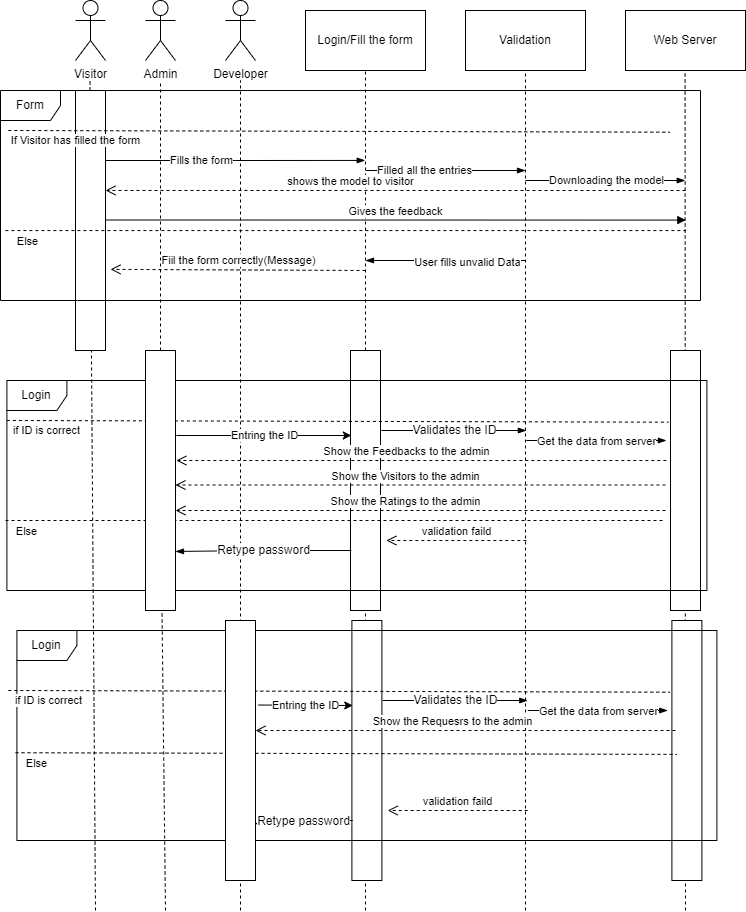

The diagram above was exported from draw.io. Its source (the exported page's mxGraphModel, read from the mxfile embedded in the PNG):
<mxGraphModel dx="868" dy="545" grid="1" gridSize="10" guides="1" tooltips="1" connect="1" arrows="1" fold="1" page="1" pageScale="1" pageWidth="850" pageHeight="1100" math="0" shadow="0">
  <root>
    <mxCell id="0" />
    <mxCell id="1" parent="0" />
    <mxCell id="7yOE4GwperlnLdtq78ro-1" value="Visitor" style="shape=umlActor;verticalLabelPosition=bottom;verticalAlign=top;html=1;outlineConnect=0;" parent="1" vertex="1">
      <mxGeometry x="110" y="130" width="30" height="60" as="geometry" />
    </mxCell>
    <mxCell id="7yOE4GwperlnLdtq78ro-2" value="Developer" style="shape=umlActor;verticalLabelPosition=bottom;verticalAlign=top;html=1;outlineConnect=0;" parent="1" vertex="1">
      <mxGeometry x="260" y="130" width="30" height="60" as="geometry" />
    </mxCell>
    <mxCell id="7yOE4GwperlnLdtq78ro-3" value="Admin" style="shape=umlActor;verticalLabelPosition=bottom;verticalAlign=top;html=1;outlineConnect=0;" parent="1" vertex="1">
      <mxGeometry x="180" y="130" width="30" height="60" as="geometry" />
    </mxCell>
    <mxCell id="7yOE4GwperlnLdtq78ro-8" value="" style="endArrow=none;dashed=1;html=1;rounded=0;startArrow=none;" parent="1" source="7yOE4GwperlnLdtq78ro-48" edge="1">
      <mxGeometry width="50" height="50" relative="1" as="geometry">
        <mxPoint x="130" y="880" as="sourcePoint" />
        <mxPoint x="124.5" y="210" as="targetPoint" />
      </mxGeometry>
    </mxCell>
    <mxCell id="7yOE4GwperlnLdtq78ro-9" value="" style="endArrow=none;dashed=1;html=1;rounded=0;" parent="1" edge="1">
      <mxGeometry width="50" height="50" relative="1" as="geometry">
        <mxPoint x="275" y="1040" as="sourcePoint" />
        <mxPoint x="275" y="210" as="targetPoint" />
      </mxGeometry>
    </mxCell>
    <mxCell id="7yOE4GwperlnLdtq78ro-10" value="" style="endArrow=none;dashed=1;html=1;rounded=0;startArrow=none;" parent="1" source="7yOE4GwperlnLdtq78ro-22" edge="1">
      <mxGeometry width="50" height="50" relative="1" as="geometry">
        <mxPoint x="195" y="880" as="sourcePoint" />
        <mxPoint x="195" y="210" as="targetPoint" />
      </mxGeometry>
    </mxCell>
    <mxCell id="7yOE4GwperlnLdtq78ro-12" value="Login/Fill the form" style="rounded=0;whiteSpace=wrap;html=1;" parent="1" vertex="1">
      <mxGeometry x="340" y="140" width="120" height="60" as="geometry" />
    </mxCell>
    <mxCell id="7yOE4GwperlnLdtq78ro-13" value="" style="endArrow=none;dashed=1;html=1;rounded=0;startArrow=none;" parent="1" source="7yOE4GwperlnLdtq78ro-24" edge="1">
      <mxGeometry width="50" height="50" relative="1" as="geometry">
        <mxPoint x="400" y="610" as="sourcePoint" />
        <mxPoint x="400" y="200" as="targetPoint" />
      </mxGeometry>
    </mxCell>
    <mxCell id="7yOE4GwperlnLdtq78ro-16" value="Validation" style="rounded=0;whiteSpace=wrap;html=1;" parent="1" vertex="1">
      <mxGeometry x="500" y="140" width="120" height="60" as="geometry" />
    </mxCell>
    <mxCell id="7yOE4GwperlnLdtq78ro-17" value="" style="endArrow=none;dashed=1;html=1;rounded=0;" parent="1" edge="1">
      <mxGeometry width="50" height="50" relative="1" as="geometry">
        <mxPoint x="560" y="1040" as="sourcePoint" />
        <mxPoint x="560" y="200" as="targetPoint" />
      </mxGeometry>
    </mxCell>
    <mxCell id="7yOE4GwperlnLdtq78ro-20" value="Web Server" style="rounded=0;whiteSpace=wrap;html=1;" parent="1" vertex="1">
      <mxGeometry x="660" y="140" width="120" height="60" as="geometry" />
    </mxCell>
    <mxCell id="7yOE4GwperlnLdtq78ro-21" value="" style="endArrow=none;dashed=1;html=1;rounded=0;" parent="1" edge="1">
      <mxGeometry width="50" height="50" relative="1" as="geometry">
        <mxPoint x="720" y="1040" as="sourcePoint" />
        <mxPoint x="719.58" y="200" as="targetPoint" />
      </mxGeometry>
    </mxCell>
    <mxCell id="7yOE4GwperlnLdtq78ro-23" value="Entring the ID" style="endArrow=classic;html=1;rounded=0;exitX=1;exitY=0.25;exitDx=0;exitDy=0;entryX=0;entryY=0.25;entryDx=0;entryDy=0;" parent="1" edge="1">
      <mxGeometry width="50" height="50" relative="1" as="geometry">
        <mxPoint x="210.84" y="565" as="sourcePoint" />
        <mxPoint x="385.84" y="565" as="targetPoint" />
      </mxGeometry>
    </mxCell>
    <mxCell id="7yOE4GwperlnLdtq78ro-24" value="" style="rounded=0;whiteSpace=wrap;html=1;" parent="1" vertex="1">
      <mxGeometry x="385" y="480" width="30" height="260" as="geometry" />
    </mxCell>
    <mxCell id="7yOE4GwperlnLdtq78ro-25" value="" style="endArrow=none;dashed=1;html=1;rounded=0;" parent="1" target="7yOE4GwperlnLdtq78ro-24" edge="1">
      <mxGeometry width="50" height="50" relative="1" as="geometry">
        <mxPoint x="400" y="1040" as="sourcePoint" />
        <mxPoint x="400" y="200" as="targetPoint" />
      </mxGeometry>
    </mxCell>
    <mxCell id="7yOE4GwperlnLdtq78ro-28" value="Validates the ID" style="edgeStyle=elbowEdgeStyle;fontSize=12;html=1;endArrow=blockThin;endFill=1;rounded=0;" parent="1" edge="1">
      <mxGeometry width="160" relative="1" as="geometry">
        <mxPoint x="415.84" y="560" as="sourcePoint" />
        <mxPoint x="560.84" y="560" as="targetPoint" />
      </mxGeometry>
    </mxCell>
    <mxCell id="7yOE4GwperlnLdtq78ro-31" value="" style="rounded=0;whiteSpace=wrap;html=1;" parent="1" vertex="1">
      <mxGeometry x="705" y="480" width="30" height="260" as="geometry" />
    </mxCell>
    <mxCell id="7yOE4GwperlnLdtq78ro-33" value="Login" style="shape=umlFrame;whiteSpace=wrap;html=1;" parent="1" vertex="1">
      <mxGeometry x="41.4" y="510" width="700" height="210" as="geometry" />
    </mxCell>
    <mxCell id="7yOE4GwperlnLdtq78ro-34" value="" style="edgeStyle=elbowEdgeStyle;fontSize=12;html=1;endArrow=blockThin;endFill=1;rounded=0;" parent="1" edge="1">
      <mxGeometry width="160" relative="1" as="geometry">
        <mxPoint x="560.84" y="570" as="sourcePoint" />
        <mxPoint x="700.84" y="570" as="targetPoint" />
      </mxGeometry>
    </mxCell>
    <mxCell id="7yOE4GwperlnLdtq78ro-35" value="Get the data from server" style="edgeLabel;html=1;align=center;verticalAlign=middle;resizable=0;points=[];" parent="7yOE4GwperlnLdtq78ro-34" vertex="1" connectable="0">
      <mxGeometry x="-0.2738" relative="1" as="geometry">
        <mxPoint x="19" as="offset" />
      </mxGeometry>
    </mxCell>
    <mxCell id="7yOE4GwperlnLdtq78ro-37" value="Show the Feedbacks to the admin" style="html=1;verticalAlign=bottom;endArrow=open;dashed=1;endSize=8;rounded=0;" parent="1" edge="1">
      <mxGeometry x="0.0618" relative="1" as="geometry">
        <mxPoint x="700.84" y="590" as="sourcePoint" />
        <mxPoint x="210.84" y="590" as="targetPoint" />
        <mxPoint as="offset" />
      </mxGeometry>
    </mxCell>
    <mxCell id="7yOE4GwperlnLdtq78ro-38" value="Else" style="endArrow=none;dashed=1;html=1;rounded=0;" parent="1" edge="1">
      <mxGeometry x="-0.9352" y="-11" width="50" height="50" relative="1" as="geometry">
        <mxPoint x="40" y="650" as="sourcePoint" />
        <mxPoint x="700" y="650" as="targetPoint" />
        <mxPoint as="offset" />
      </mxGeometry>
    </mxCell>
    <mxCell id="7yOE4GwperlnLdtq78ro-39" value="if ID is correct" style="endArrow=none;dashed=1;html=1;rounded=0;exitX=-0.002;exitY=0.582;exitDx=0;exitDy=0;exitPerimeter=0;entryX=0.943;entryY=0.59;entryDx=0;entryDy=0;entryPerimeter=0;" parent="1" edge="1">
      <mxGeometry x="-0.879" y="-10" width="50" height="50" relative="1" as="geometry">
        <mxPoint x="41.399999999999906" y="550" as="sourcePoint" />
        <mxPoint x="702.8999999999999" y="551.6800000000001" as="targetPoint" />
        <mxPoint as="offset" />
      </mxGeometry>
    </mxCell>
    <mxCell id="7yOE4GwperlnLdtq78ro-43" value="validation faild" style="html=1;verticalAlign=bottom;endArrow=open;dashed=1;endSize=8;rounded=0;" parent="1" edge="1">
      <mxGeometry relative="1" as="geometry">
        <mxPoint x="560.84" y="670" as="sourcePoint" />
        <mxPoint x="420.84" y="670" as="targetPoint" />
      </mxGeometry>
    </mxCell>
    <mxCell id="7yOE4GwperlnLdtq78ro-44" value="Retype password" style="edgeStyle=elbowEdgeStyle;fontSize=12;html=1;endArrow=blockThin;endFill=1;rounded=0;entryX=0.972;entryY=0.696;entryDx=0;entryDy=0;entryPerimeter=0;" parent="1" edge="1">
      <mxGeometry width="160" relative="1" as="geometry">
        <mxPoint x="385.84" y="680" as="sourcePoint" />
        <mxPoint x="210.00000000000009" y="680.96" as="targetPoint" />
      </mxGeometry>
    </mxCell>
    <mxCell id="7yOE4GwperlnLdtq78ro-22" value="" style="rounded=0;whiteSpace=wrap;html=1;" parent="1" vertex="1">
      <mxGeometry x="180" y="480" width="30" height="260" as="geometry" />
    </mxCell>
    <mxCell id="7yOE4GwperlnLdtq78ro-47" value="" style="endArrow=none;dashed=1;html=1;rounded=0;" parent="1" target="7yOE4GwperlnLdtq78ro-22" edge="1">
      <mxGeometry width="50" height="50" relative="1" as="geometry">
        <mxPoint x="200" y="1040" as="sourcePoint" />
        <mxPoint x="195" y="210" as="targetPoint" />
      </mxGeometry>
    </mxCell>
    <mxCell id="7yOE4GwperlnLdtq78ro-48" value="" style="rounded=0;whiteSpace=wrap;html=1;" parent="1" vertex="1">
      <mxGeometry x="110" y="220" width="30" height="260" as="geometry" />
    </mxCell>
    <mxCell id="7yOE4GwperlnLdtq78ro-49" value="" style="endArrow=none;dashed=1;html=1;rounded=0;startArrow=none;" parent="1" target="7yOE4GwperlnLdtq78ro-48" edge="1">
      <mxGeometry width="50" height="50" relative="1" as="geometry">
        <mxPoint x="130" y="1040" as="sourcePoint" />
        <mxPoint x="124.5" y="210" as="targetPoint" />
      </mxGeometry>
    </mxCell>
    <mxCell id="7yOE4GwperlnLdtq78ro-53" value="Form" style="shape=umlFrame;whiteSpace=wrap;html=1;" parent="1" vertex="1">
      <mxGeometry x="35" y="220" width="700" height="210" as="geometry" />
    </mxCell>
    <mxCell id="7yOE4GwperlnLdtq78ro-57" value="Else" style="endArrow=none;dashed=1;html=1;rounded=0;exitX=0.007;exitY=0.667;exitDx=0;exitDy=0;exitPerimeter=0;entryX=0.979;entryY=0.667;entryDx=0;entryDy=0;entryPerimeter=0;" parent="1" source="7yOE4GwperlnLdtq78ro-53" target="7yOE4GwperlnLdtq78ro-53" edge="1">
      <mxGeometry x="-0.9352" y="-11" width="50" height="50" relative="1" as="geometry">
        <mxPoint x="262.79999999999995" y="390" as="sourcePoint" />
        <mxPoint x="312.79999999999995" y="340" as="targetPoint" />
        <mxPoint as="offset" />
      </mxGeometry>
    </mxCell>
    <mxCell id="7yOE4GwperlnLdtq78ro-58" value="If Visitor has filled the form" style="endArrow=none;dashed=1;html=1;rounded=0;exitX=-0.002;exitY=0.582;exitDx=0;exitDy=0;exitPerimeter=0;entryX=0.943;entryY=0.59;entryDx=0;entryDy=0;entryPerimeter=0;" parent="1" edge="1">
      <mxGeometry x="-0.7967" y="-10" width="50" height="50" relative="1" as="geometry">
        <mxPoint x="42.79999999999986" y="260" as="sourcePoint" />
        <mxPoint x="704.2999999999996" y="261.68000000000006" as="targetPoint" />
        <mxPoint as="offset" />
      </mxGeometry>
    </mxCell>
    <mxCell id="7yOE4GwperlnLdtq78ro-61" value="" style="edgeStyle=elbowEdgeStyle;fontSize=12;html=1;endArrow=blockThin;endFill=1;rounded=0;entryX=0.521;entryY=0.333;entryDx=0;entryDy=0;entryPerimeter=0;" parent="1" target="7yOE4GwperlnLdtq78ro-53" edge="1">
      <mxGeometry width="160" relative="1" as="geometry">
        <mxPoint x="140" y="290" as="sourcePoint" />
        <mxPoint x="300" y="290" as="targetPoint" />
      </mxGeometry>
    </mxCell>
    <mxCell id="7yOE4GwperlnLdtq78ro-63" value="Fills the form" style="edgeLabel;html=1;align=center;verticalAlign=middle;resizable=0;points=[];" parent="7yOE4GwperlnLdtq78ro-61" vertex="1" connectable="0">
      <mxGeometry x="-0.2686" y="1" relative="1" as="geometry">
        <mxPoint as="offset" />
      </mxGeometry>
    </mxCell>
    <mxCell id="7yOE4GwperlnLdtq78ro-64" value="" style="edgeStyle=elbowEdgeStyle;fontSize=12;html=1;endArrow=blockThin;endFill=1;rounded=0;" parent="1" edge="1">
      <mxGeometry width="160" relative="1" as="geometry">
        <mxPoint x="400.3" y="300" as="sourcePoint" />
        <mxPoint x="560" y="300" as="targetPoint" />
      </mxGeometry>
    </mxCell>
    <mxCell id="7yOE4GwperlnLdtq78ro-65" value="Filled all the entries" style="edgeLabel;html=1;align=center;verticalAlign=middle;resizable=0;points=[];" parent="7yOE4GwperlnLdtq78ro-64" vertex="1" connectable="0">
      <mxGeometry x="-0.2686" y="1" relative="1" as="geometry">
        <mxPoint as="offset" />
      </mxGeometry>
    </mxCell>
    <mxCell id="7yOE4GwperlnLdtq78ro-66" value="" style="edgeStyle=elbowEdgeStyle;fontSize=12;html=1;endArrow=blockThin;endFill=1;rounded=0;" parent="1" edge="1">
      <mxGeometry width="160" relative="1" as="geometry">
        <mxPoint x="560" y="310" as="sourcePoint" />
        <mxPoint x="719.7" y="310" as="targetPoint" />
      </mxGeometry>
    </mxCell>
    <mxCell id="7yOE4GwperlnLdtq78ro-67" value="Downloading the model" style="edgeLabel;html=1;align=center;verticalAlign=middle;resizable=0;points=[];" parent="7yOE4GwperlnLdtq78ro-66" vertex="1" connectable="0">
      <mxGeometry x="-0.2686" y="1" relative="1" as="geometry">
        <mxPoint x="22" as="offset" />
      </mxGeometry>
    </mxCell>
    <mxCell id="7yOE4GwperlnLdtq78ro-68" value="shows the model to visitor" style="html=1;verticalAlign=bottom;endArrow=open;dashed=1;endSize=8;rounded=0;entryX=0.15;entryY=0.476;entryDx=0;entryDy=0;entryPerimeter=0;" parent="1" target="7yOE4GwperlnLdtq78ro-53" edge="1">
      <mxGeometry x="0.1552" relative="1" as="geometry">
        <mxPoint x="720" y="320" as="sourcePoint" />
        <mxPoint x="640" y="320" as="targetPoint" />
        <mxPoint as="offset" />
      </mxGeometry>
    </mxCell>
    <mxCell id="7yOE4GwperlnLdtq78ro-69" value="Gives the feedback" style="html=1;verticalAlign=bottom;endArrow=block;rounded=0;entryX=0.979;entryY=0.617;entryDx=0;entryDy=0;entryPerimeter=0;" parent="1" target="7yOE4GwperlnLdtq78ro-53" edge="1">
      <mxGeometry width="80" relative="1" as="geometry">
        <mxPoint x="140" y="349.5" as="sourcePoint" />
        <mxPoint x="220" y="349.5" as="targetPoint" />
      </mxGeometry>
    </mxCell>
    <mxCell id="7yOE4GwperlnLdtq78ro-70" value="Entring the ID" style="endArrow=classic;html=1;rounded=0;exitX=1.093;exitY=0.325;exitDx=0;exitDy=0;entryX=0;entryY=0.25;entryDx=0;entryDy=0;exitPerimeter=0;" parent="1" source="7yOE4GwperlnLdtq78ro-82" edge="1">
      <mxGeometry width="50" height="50" relative="1" as="geometry">
        <mxPoint x="212.23999999999992" y="835" as="sourcePoint" />
        <mxPoint x="387.2399999999999" y="835" as="targetPoint" />
      </mxGeometry>
    </mxCell>
    <mxCell id="7yOE4GwperlnLdtq78ro-71" value="" style="rounded=0;whiteSpace=wrap;html=1;" parent="1" vertex="1">
      <mxGeometry x="386.4" y="750" width="30" height="260" as="geometry" />
    </mxCell>
    <mxCell id="7yOE4GwperlnLdtq78ro-72" value="Validates the ID" style="edgeStyle=elbowEdgeStyle;fontSize=12;html=1;endArrow=blockThin;endFill=1;rounded=0;" parent="1" edge="1">
      <mxGeometry width="160" relative="1" as="geometry">
        <mxPoint x="417.2399999999999" y="830" as="sourcePoint" />
        <mxPoint x="562.2400000000001" y="830" as="targetPoint" />
      </mxGeometry>
    </mxCell>
    <mxCell id="7yOE4GwperlnLdtq78ro-73" value="" style="rounded=0;whiteSpace=wrap;html=1;" parent="1" vertex="1">
      <mxGeometry x="706.4" y="750" width="30" height="260" as="geometry" />
    </mxCell>
    <mxCell id="7yOE4GwperlnLdtq78ro-74" value="Login" style="shape=umlFrame;whiteSpace=wrap;html=1;" parent="1" vertex="1">
      <mxGeometry x="51.4" y="760" width="700" height="210" as="geometry" />
    </mxCell>
    <mxCell id="7yOE4GwperlnLdtq78ro-75" value="" style="edgeStyle=elbowEdgeStyle;fontSize=12;html=1;endArrow=blockThin;endFill=1;rounded=0;" parent="1" edge="1">
      <mxGeometry width="160" relative="1" as="geometry">
        <mxPoint x="562.2400000000001" y="840" as="sourcePoint" />
        <mxPoint x="702.2400000000001" y="840" as="targetPoint" />
      </mxGeometry>
    </mxCell>
    <mxCell id="7yOE4GwperlnLdtq78ro-76" value="Get the data from server" style="edgeLabel;html=1;align=center;verticalAlign=middle;resizable=0;points=[];" parent="7yOE4GwperlnLdtq78ro-75" vertex="1" connectable="0">
      <mxGeometry x="-0.2738" relative="1" as="geometry">
        <mxPoint x="19" as="offset" />
      </mxGeometry>
    </mxCell>
    <mxCell id="7yOE4GwperlnLdtq78ro-77" value="Show the Requesrs to the admin" style="html=1;verticalAlign=bottom;endArrow=open;dashed=1;endSize=8;rounded=0;" parent="1" edge="1">
      <mxGeometry x="0.0618" relative="1" as="geometry">
        <mxPoint x="710" y="860" as="sourcePoint" />
        <mxPoint x="289.99999999999994" y="860" as="targetPoint" />
        <mxPoint as="offset" />
      </mxGeometry>
    </mxCell>
    <mxCell id="7yOE4GwperlnLdtq78ro-78" value="Else" style="endArrow=none;dashed=1;html=1;rounded=0;exitX=-0.002;exitY=0.582;exitDx=0;exitDy=0;exitPerimeter=0;entryX=0.943;entryY=0.59;entryDx=0;entryDy=0;entryPerimeter=0;" parent="1" source="7yOE4GwperlnLdtq78ro-74" target="7yOE4GwperlnLdtq78ro-74" edge="1">
      <mxGeometry x="-0.9352" y="-11" width="50" height="50" relative="1" as="geometry">
        <mxPoint x="262.79999999999995" y="950" as="sourcePoint" />
        <mxPoint x="312.79999999999995" y="900" as="targetPoint" />
        <mxPoint as="offset" />
      </mxGeometry>
    </mxCell>
    <mxCell id="7yOE4GwperlnLdtq78ro-79" value="if ID is correct" style="endArrow=none;dashed=1;html=1;rounded=0;exitX=-0.002;exitY=0.582;exitDx=0;exitDy=0;exitPerimeter=0;entryX=0.943;entryY=0.59;entryDx=0;entryDy=0;entryPerimeter=0;" parent="1" edge="1">
      <mxGeometry x="-0.879" y="-10" width="50" height="50" relative="1" as="geometry">
        <mxPoint x="42.79999999999986" y="820" as="sourcePoint" />
        <mxPoint x="704.2999999999996" y="821.6800000000001" as="targetPoint" />
        <mxPoint as="offset" />
      </mxGeometry>
    </mxCell>
    <mxCell id="7yOE4GwperlnLdtq78ro-80" value="validation faild" style="html=1;verticalAlign=bottom;endArrow=open;dashed=1;endSize=8;rounded=0;" parent="1" edge="1">
      <mxGeometry relative="1" as="geometry">
        <mxPoint x="562.2400000000001" y="940" as="sourcePoint" />
        <mxPoint x="422.2399999999999" y="940" as="targetPoint" />
      </mxGeometry>
    </mxCell>
    <mxCell id="7yOE4GwperlnLdtq78ro-81" value="Retype password" style="edgeStyle=elbowEdgeStyle;fontSize=12;html=1;endArrow=blockThin;endFill=1;rounded=0;entryX=0.978;entryY=0.781;entryDx=0;entryDy=0;entryPerimeter=0;" parent="1" target="7yOE4GwperlnLdtq78ro-82" edge="1">
      <mxGeometry width="160" relative="1" as="geometry">
        <mxPoint x="387.2399999999999" y="950" as="sourcePoint" />
        <mxPoint x="211.4" y="950.96" as="targetPoint" />
      </mxGeometry>
    </mxCell>
    <mxCell id="7yOE4GwperlnLdtq78ro-82" value="" style="rounded=0;whiteSpace=wrap;html=1;" parent="1" vertex="1">
      <mxGeometry x="260" y="750" width="30" height="260" as="geometry" />
    </mxCell>
    <mxCell id="KhJZk-Gww9D1yIB60tY1-1" value="Show the Visitors to the admin" style="html=1;verticalAlign=bottom;endArrow=open;dashed=1;endSize=8;rounded=0;" edge="1" parent="1">
      <mxGeometry x="0.0618" relative="1" as="geometry">
        <mxPoint x="700.0000000000001" y="614.5" as="sourcePoint" />
        <mxPoint x="209.99999999999991" y="614.5" as="targetPoint" />
        <mxPoint as="offset" />
      </mxGeometry>
    </mxCell>
    <mxCell id="KhJZk-Gww9D1yIB60tY1-2" value="Show the Ratings to the admin" style="html=1;verticalAlign=bottom;endArrow=open;dashed=1;endSize=8;rounded=0;" edge="1" parent="1">
      <mxGeometry x="0.0618" relative="1" as="geometry">
        <mxPoint x="700.0000000000001" y="640" as="sourcePoint" />
        <mxPoint x="209.99999999999991" y="640" as="targetPoint" />
        <mxPoint as="offset" />
      </mxGeometry>
    </mxCell>
    <mxCell id="KhJZk-Gww9D1yIB60tY1-3" value="" style="edgeStyle=elbowEdgeStyle;fontSize=12;html=1;endArrow=blockThin;endFill=1;rounded=0;" edge="1" parent="1">
      <mxGeometry width="160" relative="1" as="geometry">
        <mxPoint x="559.7" y="390" as="sourcePoint" />
        <mxPoint x="399.99999999999994" y="390" as="targetPoint" />
      </mxGeometry>
    </mxCell>
    <mxCell id="KhJZk-Gww9D1yIB60tY1-4" value="User fills unvalid Data" style="edgeLabel;html=1;align=center;verticalAlign=middle;resizable=0;points=[];" vertex="1" connectable="0" parent="KhJZk-Gww9D1yIB60tY1-3">
      <mxGeometry x="-0.2686" y="1" relative="1" as="geometry">
        <mxPoint as="offset" />
      </mxGeometry>
    </mxCell>
    <mxCell id="KhJZk-Gww9D1yIB60tY1-5" value="Fiil the form correctly(Message)" style="html=1;verticalAlign=bottom;endArrow=open;dashed=1;endSize=8;rounded=0;entryX=1.167;entryY=0.688;entryDx=0;entryDy=0;entryPerimeter=0;" edge="1" parent="1" target="7yOE4GwperlnLdtq78ro-48">
      <mxGeometry relative="1" as="geometry">
        <mxPoint x="400" y="400" as="sourcePoint" />
        <mxPoint x="320" y="400" as="targetPoint" />
      </mxGeometry>
    </mxCell>
  </root>
</mxGraphModel>